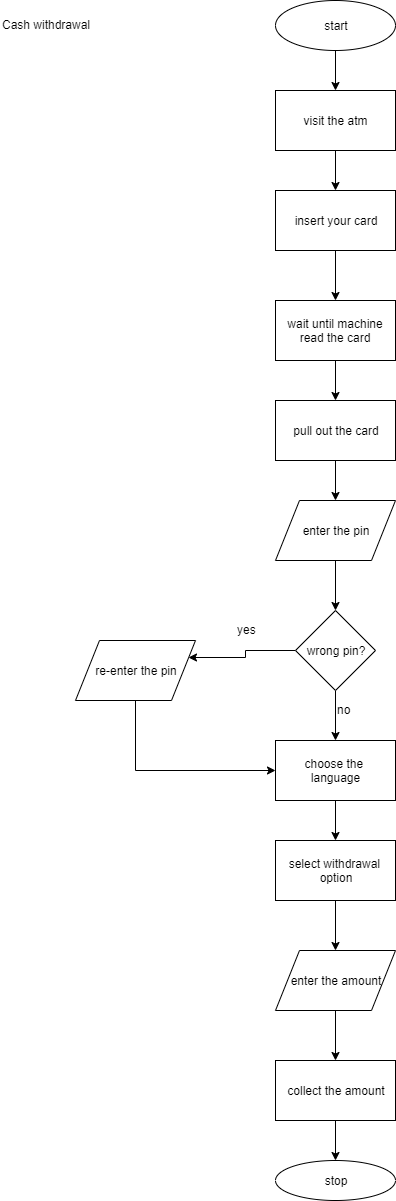

The diagram above was exported from draw.io. Its source (the exported page's mxGraphModel, read from the mxfile embedded in the PNG):
<mxGraphModel dx="1179" dy="278" grid="1" gridSize="10" guides="1" tooltips="1" connect="1" arrows="1" fold="1" page="1" pageScale="1" pageWidth="850" pageHeight="1100" math="0" shadow="0">
  <root>
    <mxCell id="zwmgxwmMpz6_Ua5QhGJ3-0" />
    <mxCell id="zwmgxwmMpz6_Ua5QhGJ3-1" parent="zwmgxwmMpz6_Ua5QhGJ3-0" />
    <mxCell id="hLWRC_Ex4FbXWMPAJ34A-0" value="" style="edgeStyle=orthogonalEdgeStyle;rounded=0;orthogonalLoop=1;jettySize=auto;html=1;" edge="1" parent="zwmgxwmMpz6_Ua5QhGJ3-1" source="zwmgxwmMpz6_Ua5QhGJ3-2" target="zwmgxwmMpz6_Ua5QhGJ3-4">
      <mxGeometry relative="1" as="geometry" />
    </mxCell>
    <mxCell id="zwmgxwmMpz6_Ua5QhGJ3-2" value="start" style="ellipse;whiteSpace=wrap;html=1;" vertex="1" parent="zwmgxwmMpz6_Ua5QhGJ3-1">
      <mxGeometry x="350" y="20" width="120" height="50" as="geometry" />
    </mxCell>
    <mxCell id="zwmgxwmMpz6_Ua5QhGJ3-3" value="Cash withdrawal" style="text;html=1;resizable=0;points=[];autosize=1;align=left;verticalAlign=top;spacingTop=-4;" vertex="1" parent="zwmgxwmMpz6_Ua5QhGJ3-1">
      <mxGeometry x="75" y="35" width="100" height="20" as="geometry" />
    </mxCell>
    <mxCell id="hLWRC_Ex4FbXWMPAJ34A-1" value="" style="edgeStyle=orthogonalEdgeStyle;rounded=0;orthogonalLoop=1;jettySize=auto;html=1;" edge="1" parent="zwmgxwmMpz6_Ua5QhGJ3-1" source="zwmgxwmMpz6_Ua5QhGJ3-4" target="zwmgxwmMpz6_Ua5QhGJ3-5">
      <mxGeometry relative="1" as="geometry" />
    </mxCell>
    <mxCell id="zwmgxwmMpz6_Ua5QhGJ3-4" value="visit the atm" style="rounded=0;whiteSpace=wrap;html=1;" vertex="1" parent="zwmgxwmMpz6_Ua5QhGJ3-1">
      <mxGeometry x="350" y="110" width="120" height="60" as="geometry" />
    </mxCell>
    <mxCell id="hLWRC_Ex4FbXWMPAJ34A-2" value="" style="edgeStyle=orthogonalEdgeStyle;rounded=0;orthogonalLoop=1;jettySize=auto;html=1;" edge="1" parent="zwmgxwmMpz6_Ua5QhGJ3-1" source="zwmgxwmMpz6_Ua5QhGJ3-5" target="zwmgxwmMpz6_Ua5QhGJ3-6">
      <mxGeometry relative="1" as="geometry" />
    </mxCell>
    <mxCell id="zwmgxwmMpz6_Ua5QhGJ3-5" value="insert your card" style="rounded=0;whiteSpace=wrap;html=1;" vertex="1" parent="zwmgxwmMpz6_Ua5QhGJ3-1">
      <mxGeometry x="350" y="210" width="120" height="60" as="geometry" />
    </mxCell>
    <mxCell id="hLWRC_Ex4FbXWMPAJ34A-3" value="" style="edgeStyle=orthogonalEdgeStyle;rounded=0;orthogonalLoop=1;jettySize=auto;html=1;" edge="1" parent="zwmgxwmMpz6_Ua5QhGJ3-1" source="zwmgxwmMpz6_Ua5QhGJ3-6" target="zwmgxwmMpz6_Ua5QhGJ3-7">
      <mxGeometry relative="1" as="geometry" />
    </mxCell>
    <mxCell id="zwmgxwmMpz6_Ua5QhGJ3-6" value="wait until machine read the card" style="rounded=0;whiteSpace=wrap;html=1;" vertex="1" parent="zwmgxwmMpz6_Ua5QhGJ3-1">
      <mxGeometry x="350" y="320" width="120" height="60" as="geometry" />
    </mxCell>
    <mxCell id="hLWRC_Ex4FbXWMPAJ34A-4" value="" style="edgeStyle=orthogonalEdgeStyle;rounded=0;orthogonalLoop=1;jettySize=auto;html=1;" edge="1" parent="zwmgxwmMpz6_Ua5QhGJ3-1" source="zwmgxwmMpz6_Ua5QhGJ3-7" target="zwmgxwmMpz6_Ua5QhGJ3-13">
      <mxGeometry relative="1" as="geometry" />
    </mxCell>
    <mxCell id="zwmgxwmMpz6_Ua5QhGJ3-7" value="pull out the card" style="rounded=0;whiteSpace=wrap;html=1;" vertex="1" parent="zwmgxwmMpz6_Ua5QhGJ3-1">
      <mxGeometry x="350" y="420" width="120" height="60" as="geometry" />
    </mxCell>
    <mxCell id="hLWRC_Ex4FbXWMPAJ34A-9" value="" style="edgeStyle=orthogonalEdgeStyle;rounded=0;orthogonalLoop=1;jettySize=auto;html=1;" edge="1" parent="zwmgxwmMpz6_Ua5QhGJ3-1" source="zwmgxwmMpz6_Ua5QhGJ3-10" target="zwmgxwmMpz6_Ua5QhGJ3-11">
      <mxGeometry relative="1" as="geometry" />
    </mxCell>
    <mxCell id="zwmgxwmMpz6_Ua5QhGJ3-10" value="select withdrawal&amp;nbsp;&lt;br&gt;option" style="rounded=0;whiteSpace=wrap;html=1;" vertex="1" parent="zwmgxwmMpz6_Ua5QhGJ3-1">
      <mxGeometry x="350" y="860" width="120" height="60" as="geometry" />
    </mxCell>
    <mxCell id="hLWRC_Ex4FbXWMPAJ34A-11" value="" style="edgeStyle=orthogonalEdgeStyle;rounded=0;orthogonalLoop=1;jettySize=auto;html=1;" edge="1" parent="zwmgxwmMpz6_Ua5QhGJ3-1" source="zwmgxwmMpz6_Ua5QhGJ3-11" target="hLWRC_Ex4FbXWMPAJ34A-10">
      <mxGeometry relative="1" as="geometry" />
    </mxCell>
    <mxCell id="zwmgxwmMpz6_Ua5QhGJ3-11" value="enter the amount" style="shape=parallelogram;perimeter=parallelogramPerimeter;whiteSpace=wrap;html=1;" vertex="1" parent="zwmgxwmMpz6_Ua5QhGJ3-1">
      <mxGeometry x="350" y="970" width="120" height="60" as="geometry" />
    </mxCell>
    <mxCell id="hLWRC_Ex4FbXWMPAJ34A-24" value="" style="edgeStyle=orthogonalEdgeStyle;rounded=0;orthogonalLoop=1;jettySize=auto;html=1;" edge="1" parent="zwmgxwmMpz6_Ua5QhGJ3-1" source="zwmgxwmMpz6_Ua5QhGJ3-13" target="hLWRC_Ex4FbXWMPAJ34A-15">
      <mxGeometry relative="1" as="geometry" />
    </mxCell>
    <mxCell id="zwmgxwmMpz6_Ua5QhGJ3-13" value="enter the pin" style="shape=parallelogram;perimeter=parallelogramPerimeter;whiteSpace=wrap;html=1;" vertex="1" parent="zwmgxwmMpz6_Ua5QhGJ3-1">
      <mxGeometry x="350" y="520" width="120" height="60" as="geometry" />
    </mxCell>
    <mxCell id="hLWRC_Ex4FbXWMPAJ34A-8" value="" style="edgeStyle=orthogonalEdgeStyle;rounded=0;orthogonalLoop=1;jettySize=auto;html=1;" edge="1" parent="zwmgxwmMpz6_Ua5QhGJ3-1" source="hLWRC_Ex4FbXWMPAJ34A-7" target="zwmgxwmMpz6_Ua5QhGJ3-10">
      <mxGeometry relative="1" as="geometry" />
    </mxCell>
    <mxCell id="hLWRC_Ex4FbXWMPAJ34A-7" value="&lt;span style=&quot;white-space: normal&quot;&gt;choose the&amp;nbsp;&lt;/span&gt;&lt;br style=&quot;white-space: normal&quot;&gt;&lt;span style=&quot;white-space: normal&quot;&gt;language&lt;/span&gt;" style="rounded=0;whiteSpace=wrap;html=1;" vertex="1" parent="zwmgxwmMpz6_Ua5QhGJ3-1">
      <mxGeometry x="350" y="760" width="120" height="60" as="geometry" />
    </mxCell>
    <mxCell id="hLWRC_Ex4FbXWMPAJ34A-13" value="" style="edgeStyle=orthogonalEdgeStyle;rounded=0;orthogonalLoop=1;jettySize=auto;html=1;" edge="1" parent="zwmgxwmMpz6_Ua5QhGJ3-1" source="hLWRC_Ex4FbXWMPAJ34A-10" target="hLWRC_Ex4FbXWMPAJ34A-12">
      <mxGeometry relative="1" as="geometry" />
    </mxCell>
    <mxCell id="hLWRC_Ex4FbXWMPAJ34A-10" value="collect the amount" style="rounded=0;whiteSpace=wrap;html=1;" vertex="1" parent="zwmgxwmMpz6_Ua5QhGJ3-1">
      <mxGeometry x="350" y="1080" width="120" height="60" as="geometry" />
    </mxCell>
    <mxCell id="hLWRC_Ex4FbXWMPAJ34A-12" value="stop" style="ellipse;whiteSpace=wrap;html=1;" vertex="1" parent="zwmgxwmMpz6_Ua5QhGJ3-1">
      <mxGeometry x="350" y="1180" width="120" height="40" as="geometry" />
    </mxCell>
    <mxCell id="hLWRC_Ex4FbXWMPAJ34A-18" style="edgeStyle=orthogonalEdgeStyle;rounded=0;orthogonalLoop=1;jettySize=auto;html=1;entryX=1;entryY=0.25;entryDx=0;entryDy=0;" edge="1" parent="zwmgxwmMpz6_Ua5QhGJ3-1" source="hLWRC_Ex4FbXWMPAJ34A-15" target="hLWRC_Ex4FbXWMPAJ34A-17">
      <mxGeometry relative="1" as="geometry" />
    </mxCell>
    <mxCell id="hLWRC_Ex4FbXWMPAJ34A-21" value="" style="edgeStyle=orthogonalEdgeStyle;rounded=0;orthogonalLoop=1;jettySize=auto;html=1;" edge="1" parent="zwmgxwmMpz6_Ua5QhGJ3-1" source="hLWRC_Ex4FbXWMPAJ34A-15" target="hLWRC_Ex4FbXWMPAJ34A-7">
      <mxGeometry relative="1" as="geometry" />
    </mxCell>
    <mxCell id="hLWRC_Ex4FbXWMPAJ34A-15" value="wrong pin?" style="rhombus;whiteSpace=wrap;html=1;" vertex="1" parent="zwmgxwmMpz6_Ua5QhGJ3-1">
      <mxGeometry x="370" y="630" width="80" height="80" as="geometry" />
    </mxCell>
    <mxCell id="hLWRC_Ex4FbXWMPAJ34A-23" style="edgeStyle=orthogonalEdgeStyle;rounded=0;orthogonalLoop=1;jettySize=auto;html=1;entryX=0;entryY=0.5;entryDx=0;entryDy=0;" edge="1" parent="zwmgxwmMpz6_Ua5QhGJ3-1" source="hLWRC_Ex4FbXWMPAJ34A-17" target="hLWRC_Ex4FbXWMPAJ34A-7">
      <mxGeometry relative="1" as="geometry">
        <Array as="points">
          <mxPoint x="210" y="790" />
        </Array>
      </mxGeometry>
    </mxCell>
    <mxCell id="hLWRC_Ex4FbXWMPAJ34A-17" value="re-enter the pin" style="shape=parallelogram;perimeter=parallelogramPerimeter;whiteSpace=wrap;html=1;" vertex="1" parent="zwmgxwmMpz6_Ua5QhGJ3-1">
      <mxGeometry x="150" y="660" width="120" height="60" as="geometry" />
    </mxCell>
    <mxCell id="hLWRC_Ex4FbXWMPAJ34A-20" value="yes" style="text;html=1;resizable=0;points=[];autosize=1;align=left;verticalAlign=top;spacingTop=-4;" vertex="1" parent="zwmgxwmMpz6_Ua5QhGJ3-1">
      <mxGeometry x="310" y="640" width="30" height="20" as="geometry" />
    </mxCell>
    <mxCell id="hLWRC_Ex4FbXWMPAJ34A-22" value="no" style="text;html=1;resizable=0;points=[];autosize=1;align=left;verticalAlign=top;spacingTop=-4;" vertex="1" parent="zwmgxwmMpz6_Ua5QhGJ3-1">
      <mxGeometry x="410" y="720" width="30" height="20" as="geometry" />
    </mxCell>
  </root>
</mxGraphModel>